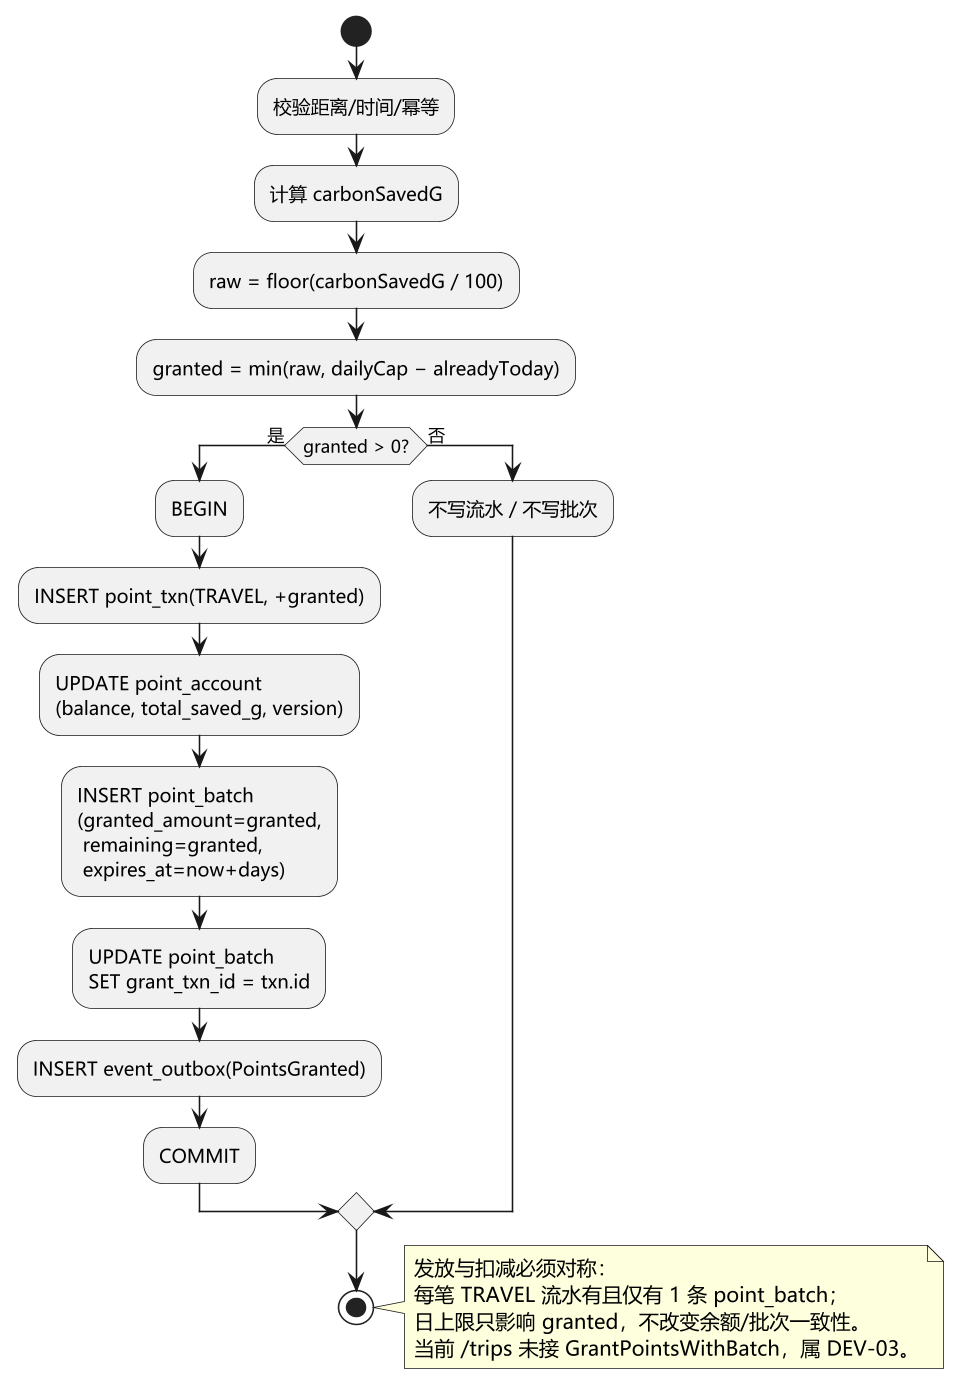

The diagram above was rendered by PlantUML. Its source (embedded in the PNG):
@startuml 图2-15 活动图：发放积分与批次写入
' 依据：设计说明书 2.2.2；目标设计，代码当前未接 GrantPointsWithBatch
skinparam defaultFontName "Microsoft YaHei"
skinparam dpi 150
skinparam shadowing false

|#F5F9FF|TripHandler|
start
:校验距离/时间/幂等;
:计算 carbonSavedG;
:raw = floor(carbonSavedG / 100);
:granted = min(raw, dailyCap − alreadyToday);

if (granted > 0?) then (是)
  :BEGIN;
  :INSERT point_txn(TRAVEL, +granted);
  :UPDATE point_account\n(balance, total_saved_g, version);
  :INSERT point_batch\n(granted_amount=granted,\n remaining=granted,\n expires_at=now+days);
  :UPDATE point_batch\nSET grant_txn_id = txn.id;
  :INSERT event_outbox(PointsGranted);
  :COMMIT;
else (否)
  :不写流水 / 不写批次;
endif
stop

note right
  发放与扣减必须对称：
  每笔 TRAVEL 流水有且仅有 1 条 point_batch；
  日上限只影响 granted，不改变余额/批次一致性。
  当前 /trips 未接 GrantPointsWithBatch，属 DEV-03。
end note
@enduml